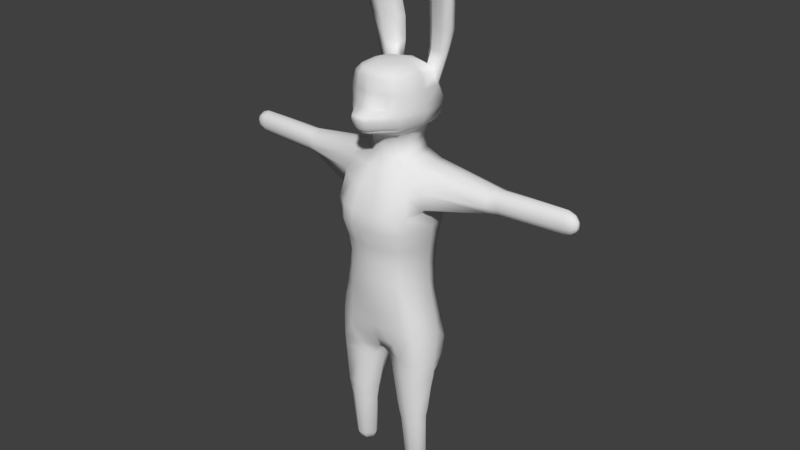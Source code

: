 # Source: animatedRabbitDoll01.blend  (saved by Blender 2.82.7; exported with 4.5.12 LTS)
import bpy
from mathutils import Matrix  # noqa: F401  (used for matrix-valued properties, if any)

bpy.ops.wm.read_factory_settings(use_empty=True)
scene = bpy.context.scene
scene.name = 'Scene'

# ---- collections
col_collection_1 = bpy.data.collections.new('Collection 1'); scene.collection.children.link(col_collection_1)

# ---- world
world_world = bpy.data.worlds.new('World'); scene.world = world_world
world_world.color = (0.05088, 0.05088, 0.05088)
world_world.use_sun_shadow = False
world_world.sun_shadow_jitter_overblur = 0.0
world_world.cycles.sampling_method = 'MANUAL'

# ---- meshes
me_sphere = bpy.data.meshes.new('Sphere')
me_sphere.from_pydata([(0.01651, 0.0007287, 0.2102), (0.01193, 0.01243, 0.194), (0.02043, 0.01594, 0.1792), (0.02256, 0.01304, 0.1555), (0.01966, 0.01106, 0.1346), (0.01991, 0.01034, 0.1119), (0.02229, 0.01358, 0.09191), (0.01261, 0.01662, 0.0737), (0.01307, 0.003898, 0.194), (0.02556, 7.956e-06, 0.1554), (0.02341, 1.402e-05, 0.1346), (0.02575, -2.648e-05, 0.1119), (0.03022, 1.052e-05, 0.09192), (0.002783, 0.01111, 0.07302), (0.01164, -0.00615, 0.1941), (0.0207, -0.0172, 0.1792), (0.02259, -0.01955, 0.1555), (0.01982, -0.01529, 0.1346), (0.02168, -0.01585, 0.1119), (0.02574, -0.01528, 0.09192), (0.01418, -0.01524, 0.07286), (0.003656, -0.01125, 0.07272), (0.02834, -0.006926, 0.03527), (0.01909, 0.002007, 0.03528), (0.01034, -0.003111, 0.03527), (0.02566, -0.01153, 0.03528), (0.01982, -0.01393, 0.03527), (0.0134, -0.01284, 0.03527), (0.02618, -0.00403, 0.00248), (0.02018, 0.002176, 0.00247), (0.01444, 0.0001947, 0.002469), (0.02414, -0.008504, 0.002475), (0.02045, -0.01103, 0.002474), (0.01587, -0.01025, 0.002477), (0.02346, 0.0003604, 0.002471), (0.02461, -0.001834, 0.03527), (0.02022, 0.01447, 0.07343), (0.001897, -0.003434, 0.07269), (0.008579, -0.006899, 0.03528), (0.01176, -0.005541, 0.002471), (0.02114, 0.0118, 0.1011), (0.0284, -3.732e-05, 0.1011), (0.0245, -0.01538, 0.1011), (0.01961, 0.01036, 0.1237), (0.02396, 2.518e-05, 0.1238), (0.02023, -0.01574, 0.1238), (0.02102, 0.01143, 0.1445), (0.02446, -3.914e-06, 0.1446), (0.02113, -0.01622, 0.1445), (0.02221, 0.01504, 0.1659), (0.02527, -1.067e-05, 0.1634), (0.02282, -0.01999, 0.1659), (0.01702, 0.01423, 0.1881), (0.017, -0.0119, 0.188), (0.02207, 0.01186, 0.1902), (0.02453, 0.01449, 0.1793), (0.02191, 0.005253, 0.1915), (0.1081, 0.003082, 0.1786), (0.02182, -0.004243, 0.1912), (0.02436, -0.01314, 0.1796), (0.02674, 0.01213, 0.1692), (0.02734, 0.002774, 0.1672), (0.02681, -0.01078, 0.169), (0.02319, 0.01375, 0.1853), (0.1081, 0.003865, 0.1841), (0.02285, -0.009216, 0.1869), (0.06048, 0.01081, 0.1852), (0.06045, 0.01178, 0.176), (0.06042, 0.007003, 0.1867), (0.06601, 0.0005098, 0.1772), (0.06046, 0.001389, 0.1848), (0.06047, -0.0003344, 0.177), (0.06048, 0.008794, 0.1722), (0.06046, 0.005501, 0.172), (0.06052, 0.001836, 0.173), (0.06046, 0.0124, 0.1806), (0.06601, 0.001858, 0.1844), (0.06043, -0.000469, 0.1809), (0.1041, 0.002089, 0.1818), (0.1041, 0.0101, 0.1774), (0.1041, 0.00691, 0.1871), (0.1041, 0.007881, 0.1742), (0.1049, 0.005933, 0.1741), (0.1041, 0.009343, 0.1855), (0.1041, 0.01048, 0.1816), (0.1041, 0.003753, 0.1749), (0.1041, 0.00329, 0.1851), (0.1041, 0.002279, 0.1782), (0.06601, 0.00253, 0.1737), (0.066, 0.01241, 0.1806), (0.066, 0.01082, 0.1846), (0.06595, 0.005649, 0.1725), (0.06601, 0.008788, 0.173), (0.06601, 0.005664, 0.1865), (0.066, 0.01189, 0.1764), (0.066, 0.0002492, 0.1809), (0.02083, 0.01539, 0.08284), (0.02002, -0.01631, 0.08286), (0.02659, -0.01472, 0.08286), (0.03097, -0.002307, 0.08284), (0.02892, 0.008269, 0.08285), (0.00393, -0.0171, 0.08293), (0.02623, -0.01488, 0.07276), (0.02927, 0.005871, 0.07309), (0.03117, -0.003692, 0.07275), (0.01341, -0.005432, -0.0007696), (0.02234, -0.0009948, -0.0007303), (0.01655, -0.008973, -0.000749), (0.02028, -0.009359, -0.0007719), (0.02323, -0.007736, -0.0007467), (0.01517, -0.000802, -0.0007593), (0.01968, 0.0006068, -0.000779), (0.02449, -0.004372, -0.0007686), (0.003726, -0.01135, 0.1939), (0.004166, -0.01624, 0.1882), (0.004882, -0.02261, 0.1791), (0.006394, -0.02829, 0.166), (0.007051, -0.02792, 0.1555), (0.007317, -0.02433, 0.1445), (0.007883, -0.02268, 0.1346), (0.008365, -0.02237, 0.1238), (0.008582, -0.02144, 0.1119), (0.009634, -0.02003, 0.1011), (0.01067, -0.01882, 0.09193), (0.01246, -0.01784, 0.08274), (0.007323, -0.009463, 0.1939), (0.008867, -0.01499, 0.1881), (0.01221, -0.02062, 0.1793), (0.01489, -0.02535, 0.1659), (0.01565, -0.02503, 0.1554), (0.01542, -0.02116, 0.1446), (0.01469, -0.01973, 0.1346), (0.01502, -0.0197, 0.1238), (0.01613, -0.01877, 0.1119), (0.01714, -0.01785, 0.1011), (0.01806, -0.01734, 0.09191), (0.1081, 0.004218, 0.176), (0.1081, 0.009593, 0.1813), (0.1081, 0.008688, 0.1844), (0.1072, 0.005956, 0.1748), (0.1081, 0.007564, 0.1754), (0.1081, 0.006778, 0.1858), (0.1081, 0.009287, 0.178), (0.1081, 0.00292, 0.1815), (0.1105, 0.004427, 0.1794), (0.1107, 0.005213, 0.1824), (0.1105, 0.005055, 0.1779), (0.1105, 0.008058, 0.1809), (0.1106, 0.007208, 0.1825), (0.1099, 0.006046, 0.177), (0.1105, 0.006954, 0.1776), (0.1107, 0.006249, 0.183), (0.1105, 0.007924, 0.179), (0.1105, 0.004374, 0.181), (0.1111, 0.006141, 0.18), (0.01572, -0.005276, -0.003013), (0.009444, -0.0069, 0.02972), (0.02429, -0.001867, 0.02972), (0.02806, -0.006698, 0.02972), (0.02526, -0.01072, 0.02972), (0.0114, -0.003038, 0.02972), (0.01949, 0.001608, 0.02972), (0.01419, -0.01213, 0.02972), (0.02029, -0.01346, 0.02972), (0.02122, -0.002325, -0.003094), (0.01758, -0.007359, -0.003079), (0.01981, -0.00737, -0.003005), (0.02168, -0.006405, -0.003086), (0.01657, -0.002096, -0.003046), (0.0194, -0.001323, -0.002998), (0.02223, -0.004588, -0.003046), (0.01896, -0.004714, -0.004307), (0.02682, 0.003251, 0.06043), (0.004897, -0.005241, 0.06046), (0.008292, -0.01257, 0.06049), (0.007048, 0.004536, 0.06052), (0.01627, 0.009557, 0.06048), (0.01629, -0.01487, 0.06047), (0.02629, -0.01379, 0.06049), (0.03096, -0.00502, 0.06048), (0.009287, 0.01795, 0.0823), (0.009892, 0.0204, 0.08056), (0.009366, 0.02734, 0.07751), (0.006008, 0.03412, 0.07673), (0.008311, -0.01893, 0.21), (0.01048, 0.01149, 0.2008), (0.01144, 0.00191, 0.2008), (0.01025, -0.006657, 0.2008), (0.003528, -0.01174, 0.2008), (0.006806, -0.01007, 0.2008), (0.003396, -0.02456, 0.2102), (0.01136, 0.0133, 0.2068), (0.01233, 0.00113, 0.2067), (0.0109, -0.009055, 0.2068), (0.003539, -0.01423, 0.2067), (0.007257, -0.01268, 0.2069), (0.02121, 0.00853, 0.2964), (0.01639, 8.184e-05, 0.239), (0.01461, -0.01454, 0.2388), (0.003356, -0.01977, 0.2389), (0.009042, -0.01846, 0.2389), (0.0114, 0.01243, 0.24), (0.01372, -0.0002916, 0.2419), (0.01233, -0.012, 0.242), (0.003372, -0.01761, 0.2419), (0.007886, -0.01675, 0.2418), (0.01574, 0.01504, 0.2101), (0.01289, -0.01455, 0.2101), (0.01648, -0.01569, 0.2197), (0.009461, -0.02213, 0.22), (0.0187, 0.01697, 0.2196), (0.02032, 0.0005865, 0.2196), (0.004384, -0.02944, 0.2205), (0.01605, -0.01578, 0.2173), (0.02011, 0.0005273, 0.2173), (0.004531, -0.0295, 0.2183), (0.009391, -0.02274, 0.2174), (0.01867, 0.01691, 0.2173), (0.01477, -0.01546, 0.2137), (0.0189, 0.0006149, 0.2137), (0.004162, -0.02811, 0.2137), (0.009036, -0.02205, 0.2138), (0.01821, 0.01629, 0.2137), (0.01026, -0.0193, 0.2226), (0.01856, 0.01675, 0.2227), (0.0166, -0.01524, 0.2227), (0.02027, 0.0006582, 0.2227), (0.003621, -0.02237, 0.2229), (0.009811, -0.01871, 0.2308), (0.01662, 0.01594, 0.2308), (0.01624, -0.01525, 0.2308), (0.01931, 0.0005778, 0.2308), (0.003385, -0.02069, 0.2308), (0.005992, 0.003608, 0.2438), (0.00839, -0.0009856, 0.2439), (0.006613, -0.007073, 0.244), (0.001714, -0.008761, 0.244), (0.003388, -0.008388, 0.244), (0.007917, 0.0157, 0.2388), (0.01045, 0.01802, 0.2308), (0.016, 0.01197, 0.2367), (0.01842, 0.01188, 0.2308), (0.01865, 0.01306, 0.2476), (0.01355, 0.01322, 0.2606), (0.02453, 0.01836, 0.2606), (0.008113, 0.01789, 0.2606), (0.01371, 0.02241, 0.2606), (0.02, 0.01208, 0.2606), (0.02595, 0.01165, 0.2606), (0.01685, 0.007392, 0.2906), (0.02628, 0.01291, 0.2906), (0.01148, 0.01198, 0.2906), (0.01698, 0.01601, 0.2906), (0.02312, 0.006098, 0.2906), (0.02855, 0.006249, 0.2906), (0.01812, 0.007725, 0.2941), (0.02558, 0.01182, 0.294), (0.01396, 0.01115, 0.294), (0.01828, 0.0143, 0.294), (0.02315, 0.006582, 0.294), (0.02708, 0.006959, 0.2941), (0.01509, 0.01988, 0.274), (0.02581, 0.01621, 0.274), (0.01491, 0.0109, 0.274), (0.009249, 0.01555, 0.274), (0.02768, 0.009533, 0.274), (0.02167, 0.009705, 0.274), (0.02293, 0.01285, 0.2476), (0.008065, 0.0181, 0.2476), (0.01264, 0.01378, 0.2476), (0.02108, 0.01848, 0.2476), (0.01205, 0.02179, 0.2476), (0.02609, -0.01216, 0.04076), (0.01903, -0.01417, 0.04077), (0.01853, 0.003039, 0.04077), (0.008047, -0.006474, 0.04079), (0.02528, -0.0009777, 0.04076), (0.02904, -0.006209, 0.04078), (0.01243, -0.01316, 0.04076), (0.009712, -0.001965, 0.04075), (0.009378, 0.01747, 0.09187), (0.009054, 0.01604, 0.1011), (0.008847, 0.01447, 0.1119), (0.00912, 0.01418, 0.1238), (0.009757, 0.01465, 0.1346), (0.01035, 0.01492, 0.1446), (0.01163, 0.01667, 0.1554), (0.01229, 0.01717, 0.1659), (0.01245, 0.01667, 0.1792), (0.01177, 0.01459, 0.1881), (0.00535, 0.007128, 0.06657), (0.006537, -0.01192, 0.06666), (0.03111, -0.004193, 0.06667), (0.02848, 0.004362, 0.06666), (0.003825, -0.004305, 0.06672), (0.0146, 0.01296, 0.0668), (0.0152, -0.01509, 0.06668), (0.0262, -0.0144, 0.06668), (0.0182, 0.01215, 0.06659), (0.02472, 0.008889, 0.06679), (0.0, 0.01509, 0.1346), (-0.01651, 0.0007287, 0.2102), (-0.01193, 0.01243, 0.194), (-0.02043, 0.01594, 0.1792), (-0.02256, 0.01304, 0.1555), (-0.01966, 0.01106, 0.1346), (-0.01991, 0.01034, 0.1119), (-0.02229, 0.01358, 0.09191), (-0.01261, 0.01662, 0.0737), (-0.01307, 0.003898, 0.194), (-0.02556, 7.956e-06, 0.1554), (-0.02341, 1.402e-05, 0.1346), (-0.02575, -2.648e-05, 0.1119), (-0.03022, 1.052e-05, 0.09192), (-0.002783, 0.01111, 0.07302), (-0.01164, -0.00615, 0.1941), (-0.0207, -0.0172, 0.1792), (-0.02259, -0.01955, 0.1555), (-0.01982, -0.01529, 0.1346), (-0.02168, -0.01585, 0.1119), (-0.02574, -0.01528, 0.09192), (-0.01418, -0.01524, 0.07286), (0.0, -0.01193, 0.194), (0.0, -0.02066, 0.1795), (0.0, -0.02737, 0.1554), (0.0, -0.02373, 0.1346), (0.0, -0.02231, 0.1119), (0.0, -0.01863, 0.09189), (-0.003656, -0.01125, 0.07272), (0.0, 0.01397, 0.194), (0.0, 0.0174, 0.1792), (0.0, 0.01715, 0.1554), (0.0, 0.0149, 0.1119), (0.0, 0.01867, 0.09171), (0.0, 0.0167, 0.0798), (-0.02834, -0.006926, 0.03527), (-0.01909, 0.002007, 0.03528), (-0.01034, -0.003111, 0.03527), (-0.02566, -0.01153, 0.03528), (-0.01982, -0.01393, 0.03527), (-0.0134, -0.01284, 0.03527), (-0.02618, -0.00403, 0.00248), (-0.02018, 0.002176, 0.00247), (-0.01444, 0.0001947, 0.002469), (-0.02414, -0.008504, 0.002475), (-0.02045, -0.01103, 0.002474), (-0.01587, -0.01025, 0.002477), (-0.02346, 0.0003604, 0.002471), (-0.02461, -0.001834, 0.03527), (-0.02022, 0.01447, 0.07343), (0.0, 0.01133, 0.07389), (0.0, -0.01121, 0.07381), (-0.001897, -0.003434, 0.07269), (-0.008579, -0.006899, 0.03528), (-0.01176, -0.005541, 0.002471), (0.0, -0.0032, 0.07341), (-0.02114, 0.0118, 0.1011), (-0.0284, -3.732e-05, 0.1011), (-0.0245, -0.01538, 0.1011), (0.0, -0.02051, 0.1011), (0.0, 0.01658, 0.1011), (-0.01961, 0.01036, 0.1237), (-0.02396, 2.518e-05, 0.1238), (-0.02023, -0.01574, 0.1238), (0.0, -0.02352, 0.1238), (0.0, 0.01458, 0.1238), (-0.02102, 0.01143, 0.1445), (-0.02446, -3.914e-06, 0.1446), (-0.02113, -0.01622, 0.1445), (0.0, -0.02482, 0.1446), (0.0, 0.01525, 0.1445), (-0.02221, 0.01504, 0.1659), (-0.02527, -1.067e-05, 0.1634), (-0.02282, -0.01999, 0.1659), (0.0, -0.02683, 0.1659), (0.0, 0.01798, 0.1659), (-0.01702, 0.01423, 0.1881), (-0.017, -0.0119, 0.188), (0.0, -0.01623, 0.188), (0.0, 0.01562, 0.1881), (-0.02207, 0.01186, 0.1902), (-0.02453, 0.01449, 0.1793), (-0.02191, 0.005253, 0.1915), (-0.1081, 0.003082, 0.1786), (-0.02182, -0.004243, 0.1912), (-0.02436, -0.01314, 0.1796), (-0.02674, 0.01213, 0.1692), (-0.02734, 0.002774, 0.1672), (-0.02681, -0.01078, 0.169), (-0.02319, 0.01375, 0.1853), (-0.1081, 0.003865, 0.1841), (-0.02285, -0.009216, 0.1869), (-0.06048, 0.01081, 0.1852), (-0.06045, 0.01178, 0.176), (-0.06042, 0.007003, 0.1867), (-0.06601, 0.0005098, 0.1772), (-0.06046, 0.001389, 0.1848), (-0.06047, -0.0003344, 0.177), (-0.06048, 0.008794, 0.1722), (-0.06046, 0.005501, 0.172), (-0.06052, 0.001836, 0.173), (-0.06046, 0.0124, 0.1806), (-0.06601, 0.001858, 0.1844), (-0.06043, -0.000469, 0.1809), (-0.1041, 0.002089, 0.1818), (-0.1041, 0.0101, 0.1774), (-0.1041, 0.00691, 0.1871), (-0.1041, 0.007881, 0.1742), (-0.1049, 0.005933, 0.1741), (-0.1041, 0.009343, 0.1855), (-0.1041, 0.01048, 0.1816), (-0.1041, 0.003753, 0.1749), (-0.1041, 0.00329, 0.1851), (-0.1041, 0.002279, 0.1782), (-0.06601, 0.00253, 0.1737), (-0.066, 0.01241, 0.1806), (-0.066, 0.01082, 0.1846), (-0.06595, 0.005649, 0.1725), (-0.06601, 0.008788, 0.173), (-0.06601, 0.005664, 0.1865), (-0.066, 0.01189, 0.1764), (-0.066, 0.0002492, 0.1809), (-0.02083, 0.01539, 0.08284), (-0.02002, -0.01631, 0.08286), (-0.02659, -0.01472, 0.08286), (-0.03097, -0.002307, 0.08284), (-0.02892, 0.008269, 0.08285), (0.0, -0.0172, 0.08293), (-0.00393, -0.0171, 0.08293), (-0.02623, -0.01488, 0.07276), (-0.02927, 0.005871, 0.07309), (-0.03117, -0.003692, 0.07275), (-0.01341, -0.005432, -0.0007696), (-0.02234, -0.0009948, -0.0007303), (-0.01655, -0.008973, -0.000749), (-0.02028, -0.009359, -0.0007719), (-0.02323, -0.007736, -0.0007467), (-0.01517, -0.000802, -0.0007593), (-0.01968, 0.0006068, -0.000779), (-0.02449, -0.004372, -0.0007686), (-0.003726, -0.01135, 0.1939), (-0.004166, -0.01624, 0.1882), (-0.004882, -0.02261, 0.1791), (-0.006394, -0.02829, 0.166), (-0.007051, -0.02792, 0.1555), (-0.007317, -0.02433, 0.1445), (-0.007883, -0.02268, 0.1346), (-0.008365, -0.02237, 0.1238), (-0.008582, -0.02144, 0.1119), (-0.009634, -0.02003, 0.1011), (-0.01067, -0.01882, 0.09193), (-0.01246, -0.01784, 0.08274), (-0.007323, -0.009463, 0.1939), (-0.008867, -0.01499, 0.1881), (-0.01221, -0.02062, 0.1793), (-0.01489, -0.02535, 0.1659), (-0.01565, -0.02503, 0.1554), (-0.01542, -0.02116, 0.1446), (-0.01469, -0.01973, 0.1346), (-0.01502, -0.0197, 0.1238), (-0.01613, -0.01877, 0.1119), (-0.01714, -0.01785, 0.1011), (-0.01806, -0.01734, 0.09191), (-0.1081, 0.004218, 0.176), (-0.1081, 0.009593, 0.1813), (-0.1081, 0.008688, 0.1844), (-0.1072, 0.005956, 0.1748), (-0.1081, 0.007564, 0.1754), (-0.1081, 0.006778, 0.1858), (-0.1081, 0.009287, 0.178), (-0.1081, 0.00292, 0.1815), (-0.1105, 0.004427, 0.1794), (-0.1107, 0.005213, 0.1824), (-0.1105, 0.005055, 0.1779), (-0.1105, 0.008058, 0.1809), (-0.1106, 0.007208, 0.1825), (-0.1099, 0.006046, 0.177), (-0.1105, 0.006954, 0.1776), (-0.1107, 0.006249, 0.183), (-0.1105, 0.007924, 0.179), (-0.1105, 0.004374, 0.181), (-0.1111, 0.006141, 0.18), (-0.01572, -0.005276, -0.003013), (-0.009444, -0.0069, 0.02972), (-0.02429, -0.001867, 0.02972), (-0.02806, -0.006698, 0.02972), (-0.02526, -0.01072, 0.02972), (-0.0114, -0.003038, 0.02972), (-0.01949, 0.001608, 0.02972), (-0.01419, -0.01213, 0.02972), (-0.02029, -0.01346, 0.02972), (-0.02122, -0.002325, -0.003094), (-0.01758, -0.007359, -0.003079), (-0.01981, -0.00737, -0.003005), (-0.02168, -0.006405, -0.003086), (-0.01657, -0.002096, -0.003046), (-0.0194, -0.001323, -0.002998), (-0.02223, -0.004588, -0.003046), (-0.01896, -0.004714, -0.004307), (-0.02682, 0.003251, 0.06043), (-0.004897, -0.005241, 0.06046), (-0.008292, -0.01257, 0.06049), (-0.007048, 0.004536, 0.06052), (-0.01627, 0.009557, 0.06048), (-0.01629, -0.01487, 0.06047), (-0.02629, -0.01379, 0.06049), (-0.03096, -0.00502, 0.06048), (-0.009287, 0.01795, 0.0823), (0.0, 0.02332, 0.08769), (0.0, 0.01999, 0.07814), (-0.009892, 0.0204, 0.08056), (0.0, 0.02817, 0.08333), (0.0, 0.02768, 0.07544), (-0.009366, 0.02734, 0.07751), (0.0, 0.03511, 0.07924), (0.0, 0.03441, 0.07562), (-0.006008, 0.03412, 0.07673), (0.0, 0.0379, 0.07867), (-0.008311, -0.01893, 0.21), (-0.01048, 0.01149, 0.2008), (-0.01144, 0.00191, 0.2008), (-0.01025, -0.006657, 0.2008), (0.0, -0.01223, 0.2008), (0.0, 0.01382, 0.2008), (-0.003528, -0.01174, 0.2008), (-0.006806, -0.01007, 0.2008), (-0.003396, -0.02456, 0.2102), (-0.01136, 0.0133, 0.2068), (-0.01233, 0.00113, 0.2067), (-0.0109, -0.009055, 0.2068), (0.0, -0.01464, 0.2068), (0.0, 0.01679, 0.2068), (-0.003539, -0.01423, 0.2067), (-0.007257, -0.01268, 0.2069), (0.0, -0.02567, 0.2102), (-0.02121, 0.00853, 0.2964), (-0.01639, 8.184e-05, 0.239), (-0.01461, -0.01454, 0.2388), (0.0, -0.02009, 0.2389), (0.0, 0.01756, 0.239), (-0.003356, -0.01977, 0.2389), (-0.009042, -0.01846, 0.2389), (0.0, -0.002201, 0.2441), (-0.0114, 0.01243, 0.24), (-0.01372, -0.0002916, 0.2419), (-0.01233, -0.012, 0.242), (0.0, -0.01761, 0.242), (0.0, 0.01365, 0.2417), (-0.003372, -0.01761, 0.2419), (-0.007886, -0.01675, 0.2418), (-0.01574, 0.01504, 0.2101), (0.0, 0.01995, 0.2101), (-0.01289, -0.01455, 0.2101), (-0.01641, -0.01569, 0.2197), (0.0, -0.03047, 0.221), (0.0, 0.02262, 0.2196), (-0.009461, -0.02213, 0.22), (-0.0187, 0.01697, 0.2196), (-0.02032, 0.0005865, 0.2196), (-0.004384, -0.02944, 0.2205), (-0.01605, -0.01578, 0.2173), (0.0, 0.02255, 0.2173), (-0.02011, 0.0005273, 0.2173), (-0.004531, -0.0295, 0.2183), (0.0, -0.03068, 0.2186), (-0.009391, -0.02274, 0.2174), (-0.01867, 0.01691, 0.2173), (-0.01477, -0.01546, 0.2137), (0.0, 0.02183, 0.2137), (-0.0189, 0.0006149, 0.2137), (-0.004162, -0.02811, 0.2137), (0.0, -0.02928, 0.2137), (-0.009036, -0.02205, 0.2138), (-0.01821, 0.01629, 0.2137), (0.0, -0.02327, 0.2228), (-0.01026, -0.0193, 0.2226), (-0.01856, 0.01675, 0.2227), (-0.0166, -0.01524, 0.2227), (0.0, 0.02227, 0.2227), (-0.02027, 0.0006582, 0.2227), (-0.003621, -0.02237, 0.2229), (0.0, -0.02148, 0.2308), (-0.009811, -0.01871, 0.2308), (-0.01662, 0.01594, 0.2308), (-0.01624, -0.01525, 0.2308), (0.0, 0.02086, 0.2308), (-0.01931, 0.0005778, 0.2308), (-0.003385, -0.02069, 0.2308), (-0.005992, 0.003608, 0.2438), (-0.00839, -0.0009856, 0.2439), (-0.006613, -0.007073, 0.244), (0.0, -0.00904, 0.244), (0.0, 0.004618, 0.2443), (-0.001714, -0.008761, 0.244), (-0.003388, -0.008388, 0.244), (-0.007917, 0.0157, 0.2388), (-0.01045, 0.01802, 0.2308), (-0.016, 0.01197, 0.2367), (-0.01842, 0.01188, 0.2308), (-0.01865, 0.01306, 0.2476), (-0.01355, 0.01322, 0.2606), (-0.02453, 0.01836, 0.2606), (-0.008113, 0.01789, 0.2606), (-0.01371, 0.02241, 0.2606), (-0.02, 0.01208, 0.2606), (-0.02595, 0.01165, 0.2606), (-0.01685, 0.007392, 0.2906), (-0.02628, 0.01291, 0.2906), (-0.01148, 0.01198, 0.2906), (-0.01698, 0.01601, 0.2906), (-0.02312, 0.006098, 0.2906), (-0.02855, 0.006249, 0.2906), (-0.01812, 0.007725, 0.2941), (-0.02558, 0.01182, 0.294), (-0.01396, 0.01115, 0.294), (-0.01828, 0.0143, 0.294), (-0.02315, 0.006582, 0.294), (-0.02708, 0.006959, 0.2941), (-0.01509, 0.01988, 0.274), (-0.02581, 0.01621, 0.274), (-0.01491, 0.0109, 0.274), (-0.009249, 0.01555, 0.274), (-0.02768, 0.009533, 0.274), (-0.02167, 0.009705, 0.274), (-0.02293, 0.01285, 0.2476), (-0.008065, 0.0181, 0.2476), (-0.01264, 0.01378, 0.2476), (-0.02108, 0.01848, 0.2476), (-0.01205, 0.02179, 0.2476), (-0.02609, -0.01216, 0.04076), (-0.01903, -0.01417, 0.04077), (-0.01853, 0.003039, 0.04077), (-0.008047, -0.006474, 0.04079), (-0.02528, -0.0009777, 0.04076), (-0.02904, -0.006209, 0.04078), (-0.01243, -0.01316, 0.04076), (-0.009712, -0.001965, 0.04075), (-0.009378, 0.01747, 0.09187), (-0.009054, 0.01604, 0.1011), (-0.008847, 0.01447, 0.1119), (-0.00912, 0.01418, 0.1238), (-0.009757, 0.01465, 0.1346), (-0.01035, 0.01492, 0.1446), (-0.01163, 0.01667, 0.1554), (-0.01229, 0.01717, 0.1659), (-0.01245, 0.01667, 0.1792), (-0.01177, 0.01459, 0.1881), (-0.00535, 0.007128, 0.06657), (-0.006537, -0.01192, 0.06666), (-0.03111, -0.004193, 0.06667), (-0.02848, 0.004362, 0.06666), (-0.003825, -0.004305, 0.06672), (-0.0146, 0.01296, 0.0668), (-0.0152, -0.01509, 0.06668), (-0.0262, -0.0144, 0.06668), (-0.0182, 0.01215, 0.06659), (-0.02472, 0.008889, 0.06679), (0.0137, -0.015, 0.2119), (0.00373, -0.02619, 0.2119), (0.0, -0.02731, 0.2119), (0.008561, -0.02042, 0.2119), (-0.0137, -0.015, 0.2119), (-0.00373, -0.02619, 0.2119), (-0.008561, -0.02042, 0.2119), (0.0, -0.02731, 0.2119), (-0.00373, -0.02619, 0.2119), (-0.008561, -0.02042, 0.2119), (0.00373, -0.02619, 0.2119), (0.008561, -0.02042, 0.2119), (0.0, -0.015, 0.2078), (-1.047e-26, -0.015, 0.2158), (0.0138, -0.01496, 0.2117), (0.003741, -0.02616, 0.2118), (-0.0138, -0.01496, 0.2117), (-0.003741, -0.02616, 0.2118), (0.0, -0.0273, 0.2118), (0.008637, -0.02033, 0.2117), (-0.008637, -0.02033, 0.2117), (0.0, -0.02766, 0.2121), (0.00871, -0.02064, 0.2121), (-0.00871, -0.02064, 0.2121), (0.01397, -0.01505, 0.2121), (0.003818, -0.02651, 0.2121), (-0.01397, -0.01505, 0.2121), (-0.003818, -0.02651, 0.2121), (0.01579, -0.007166, 0.2119), (-0.01394, -0.01482, 0.2119), (-0.01579, -0.007166, 0.2119), (0.01394, -0.01482, 0.2119), (0.003961, -0.015, 0.2078), (0.003961, -0.015, 0.2158), (-0.003961, -0.015, 0.2078), (-0.003961, -0.015, 0.2158), (0.00744, -0.0006238, 0.2119), (-0.00744, -0.0006238, 0.2119), (0.0, -0.0006241, 0.2078), (-1.056e-26, -0.0006241, 0.2159), (0.003961, -0.0006241, 0.2078), (0.003961, -0.0006241, 0.2159), (-0.003961, -0.0006241, 0.2078), (-0.003961, -0.0006241, 0.2159), (0.0, 0.001515, 0.2119)], [], [(13, 334, 7), (281, 282, 5, 40), (285, 286, 3, 46), (289, 1, 52), (12, 99, 100), (283, 284, 4, 43), (287, 288, 2, 49), (217, 561, 555, 210), (2, 52, 63, 55), (31, 32, 108, 109), (43, 4, 10, 44), (51, 50, 61, 62), (14, 8, 186, 187), (100, 96, 6), (40, 5, 11, 41), (46, 3, 9, 47), (276, 35, 23, 274), (44, 10, 17, 45), (8, 14, 58, 56), (8, 1, 185, 186), (279, 274, 23, 24), (41, 11, 18, 42), (47, 9, 16, 48), (52, 1, 54, 63), (322, 113, 188, 522), (273, 26, 25, 272), (122, 121, 326, 359), (118, 117, 324, 369), (114, 113, 322, 378), (124, 123, 327, 101), (120, 119, 325, 364), (116, 115, 323, 374), (158, 159, 31, 28), (160, 161, 29, 30), (163, 162, 33, 32), (277, 272, 25, 22), (275, 279, 24, 38), (277, 22, 35, 276), (28, 31, 109, 112), (29, 34, 106, 111), (112, 109, 167, 170), (159, 163, 32, 31), (157, 158, 28, 34), (156, 160, 30, 39), (180, 334, 509, 181), (161, 157, 34, 29), (19, 97, 98), (350, 334, 13), (355, 37, 21, 351), (101, 327, 427), (350, 13, 37, 355), (162, 156, 39, 33), (273, 278, 27, 26), (123, 122, 359, 327), (12, 41, 42, 19), (6, 40, 41, 12), (280, 281, 40, 6), (121, 120, 364, 326), (11, 44, 45, 18), (5, 43, 44, 11), (282, 283, 43, 5), (119, 118, 369, 325), (10, 47, 48, 17), (4, 46, 47, 10), (284, 285, 46, 4), (117, 116, 374, 324), (9, 50, 51, 16), (3, 49, 50, 9), (286, 287, 49), (115, 114, 378, 323), (15, 51, 62, 59), (1, 8, 56, 54), (288, 289, 52, 2), (56, 58, 70, 68), (59, 62, 74, 71), (63, 54, 66, 75), (61, 60, 72, 73), (65, 59, 71, 77), (58, 65, 77, 70), (49, 2, 55, 60), (50, 49, 60, 61), (53, 15, 59, 65), (14, 53, 65, 58), (95, 69, 87, 78), (80, 86, 64, 141), (88, 91, 82, 85), (91, 92, 81, 82), (143, 57, 144, 153), (93, 76, 86, 80), (54, 56, 68, 66), (62, 61, 73, 74), (55, 63, 75, 67), (60, 55, 67, 72), (94, 89, 84, 79), (138, 141, 151, 148), (89, 90, 83, 84), (69, 88, 85, 87), (92, 94, 79, 81), (81, 79, 142, 140), (57, 136, 146, 144), (64, 143, 153, 145), (90, 93, 80, 83), (76, 95, 78, 86), (77, 71, 69, 95), (70, 77, 95, 76), (72, 67, 94, 92), (67, 75, 89, 94), (73, 72, 92, 91), (75, 66, 90, 89), (71, 74, 88, 69), (68, 70, 76, 93), (66, 68, 93, 90), (74, 73, 91, 88), (295, 176, 175, 290), (12, 19, 98, 99), (180, 7, 334), (12, 100, 6), (21, 101, 427, 351), (20, 97, 124), (99, 104, 103, 100), (99, 98, 102, 104), (96, 36, 7), (97, 20, 102), (108, 107, 165, 166), (106, 112, 170, 164), (170, 167, 171), (30, 29, 111, 110), (34, 28, 112, 106), (33, 39, 105, 107), (32, 33, 107, 108), (39, 30, 110, 105), (97, 19, 135), (135, 134, 122, 123), (134, 133, 121, 122), (133, 132, 120, 121), (132, 131, 119, 120), (131, 130, 118, 119), (130, 129, 117, 118), (129, 128, 116, 117), (128, 127, 115, 116), (127, 126, 114, 115), (126, 125, 113, 114), (21, 20, 124, 101), (19, 42, 134, 135), (42, 18, 133, 134), (18, 45, 132, 133), (45, 17, 131, 132), (17, 48, 130, 131), (48, 16, 129, 130), (16, 51, 128, 129), (51, 15, 127, 128), (15, 53, 126, 127), (53, 14, 125, 126), (124, 97, 135, 123), (139, 140, 150, 149), (82, 81, 140, 139), (78, 87, 57, 143), (79, 84, 137, 142), (86, 78, 143, 64), (87, 85, 136, 57), (85, 82, 139, 136), (84, 83, 138, 137), (142, 137, 147, 152), (83, 80, 141, 138), (141, 64, 145, 151), (140, 142, 152, 150), (137, 138, 148, 147), (136, 139, 149, 146), (147, 148, 154), (148, 151, 154), (146, 149, 154), (151, 145, 154), (152, 147, 154), (153, 144, 154), (150, 152, 154), (144, 146, 154), (149, 150, 154), (145, 153, 154), (27, 38, 156, 162), (23, 35, 157, 161), (38, 24, 160, 156), (35, 22, 158, 157), (25, 26, 163, 159), (26, 27, 162, 163), (24, 23, 161, 160), (22, 25, 159, 158), (278, 275, 38, 27), (110, 111, 169, 168), (105, 110, 168, 155), (107, 105, 155, 165), (109, 108, 166, 167), (111, 106, 164, 169), (296, 177, 178, 297), (155, 168, 171), (165, 155, 171), (169, 164, 171), (167, 166, 171), (166, 165, 171), (164, 170, 171), (168, 169, 171), (292, 297, 178, 179), (294, 290, 175, 173), (292, 179, 172, 293), (296, 291, 174, 177), (291, 294, 173, 174), (100, 103, 36, 96), (280, 180, 333), (96, 7, 180), (181, 509, 512, 182), (508, 181, 182, 511), (333, 180, 181, 508), (182, 512, 515, 183), (514, 183, 517), (511, 182, 183, 514), (183, 515, 517), (293, 172, 299), (216, 213, 208, 209), (113, 125, 189, 188), (186, 185, 191, 192), (189, 187, 193, 195), (185, 523, 531, 191), (522, 188, 194, 530), (187, 186, 192, 193), (530, 194, 190, 534), (125, 14, 187, 189), (1, 329, 523, 185), (581, 232, 199, 538), (230, 231, 197, 198), (193, 192, 0, 207), (194, 195, 184, 190), (232, 228, 200, 199), (271, 268, 245, 246), (188, 189, 195, 194), (192, 191, 206, 0), (191, 531, 551, 206), (195, 193, 207, 184), (199, 200, 205, 204), (267, 270, 244, 248), (200, 198, 203, 205), (238, 539, 547, 201), (239, 585, 539, 238), (228, 230, 198, 200), (204, 205, 237, 236), (202, 201, 233, 234), (205, 203, 235, 237), (201, 547, 592, 233), (198, 197, 202, 203), (538, 199, 204, 546), (214, 217, 210, 211), (215, 216, 209, 212), (213, 214, 211, 208), (564, 215, 212, 554), (571, 220, 215, 564), (218, 219, 214, 213), (220, 221, 216, 215), (219, 222, 217, 214), (221, 218, 213, 216), (222, 568, 561, 217), (206, 551, 568, 222), (679, 681, 218, 221), (0, 206, 222, 219), (682, 679, 221, 220), (681, 657, 688), (678, 682, 220, 571), (209, 208, 225, 223), (210, 555, 578, 224), (211, 210, 224, 226), (212, 209, 223, 227), (208, 211, 226, 225), (554, 212, 227, 574), (223, 225, 230, 228), (224, 578, 585, 239), (224, 229, 241), (227, 223, 228, 232), (225, 226, 231, 230), (574, 227, 232, 581), (592, 542, 233), (233, 542, 234), (234, 542, 235), (542, 591, 236), (542, 236, 237), (235, 542, 237), (203, 202, 234, 235), (546, 204, 236, 591), (224, 239, 229), (242, 267, 248, 247), (268, 269, 243, 245), (197, 240, 201, 202), (231, 241, 240, 197), (226, 224, 241, 231), (261, 264, 251, 252), (265, 262, 250, 254), (266, 265, 254, 253), (264, 263, 249, 251), (270, 271, 246, 244), (269, 242, 247, 243), (253, 254, 260, 259), (251, 249, 255, 257), (249, 253, 259, 255), (250, 252, 258, 256), (262, 261, 252, 250), (263, 266, 253, 249), (256, 258, 196), (258, 257, 196), (260, 256, 196), (259, 260, 196), (254, 250, 256, 260), (252, 251, 257, 258), (246, 245, 264, 261), (248, 244, 262, 265), (247, 248, 265, 266), (245, 243, 263, 264), (255, 259, 196), (257, 255, 196), (244, 246, 261, 262), (243, 247, 266, 263), (201, 240, 242, 269), (229, 239, 271, 270), (238, 201, 269, 268), (240, 241, 267, 242), (241, 229, 270, 267), (239, 238, 268, 271), (174, 173, 275, 278), (177, 174, 278, 273), (179, 277, 276, 172), (173, 175, 279, 275), (179, 178, 272, 277), (177, 273, 272, 178), (175, 176, 274, 279), (172, 276, 274, 176), (299, 298, 36), (295, 7, 36, 298), (98, 97, 102), (330, 379, 289, 288), (375, 330, 288, 287), (331, 375, 287, 286), (370, 331, 286, 285), (300, 370, 285, 284), (365, 300, 284, 283), (332, 365, 283, 282), (360, 332, 282, 281), (333, 360, 281, 280), (6, 96, 180, 280), (379, 329, 1, 289), (3, 286, 49), (21, 37, 294, 291), (20, 21, 291, 296), (104, 292, 293, 103), (37, 13, 290, 294), (104, 102, 297, 292), (20, 296, 297, 102), (7, 295, 290, 13), (172, 176, 298, 299), (176, 295, 298), (103, 293, 299, 36), (314, 308, 334), (638, 356, 306, 639), (642, 366, 304, 643), (646, 376, 302), (313, 426, 425), (640, 361, 305, 641), (644, 371, 303, 645), (566, 557, 555, 561), (303, 381, 389, 376), (344, 436, 435, 345), (361, 362, 311, 305), (373, 388, 387, 372), (315, 521, 520, 309), (426, 307, 422), (356, 357, 312, 306), (366, 367, 310, 304), (633, 631, 336, 348), (362, 363, 318, 311), (309, 382, 384, 315), (309, 520, 519, 302), (636, 337, 336, 631), (357, 358, 319, 312), (367, 368, 317, 310), (376, 389, 380, 302), (322, 522, 524, 440), (630, 629, 338, 339), (449, 359, 326, 448), (445, 369, 324, 444), (441, 378, 322, 440), (451, 428, 327, 450), (447, 364, 325, 446), (443, 374, 323, 442), (485, 341, 344, 486), (487, 343, 342, 488), (490, 345, 346, 489), (634, 335, 338, 629), (632, 353, 337, 636), (634, 633, 348, 335), (341, 439, 436, 344), (342, 438, 433, 347), (439, 497, 494, 436), (486, 344, 345, 490), (484, 347, 341, 485), (483, 354, 343, 487), (507, 510, 509, 334), (488, 342, 347, 484), (320, 424, 423), (350, 314, 334), (355, 351, 328, 352), (428, 427, 327), (350, 355, 352, 314), (489, 346, 354, 483), (630, 339, 340, 635), (450, 327, 359, 449), (313, 320, 358, 357), (307, 313, 357, 356), (637, 307, 356, 638), (448, 326, 364, 447), (312, 319, 363, 362), (306, 312, 362, 361), (639, 306, 361, 640), (446, 325, 369, 445), (311, 318, 368, 367), (305, 311, 367, 366), (641, 305, 366, 642), (444, 324, 374, 443), (310, 317, 373, 372), (304, 310, 372, 371), (643, 371, 644), (442, 323, 378, 441), (316, 385, 388, 373), (302, 380, 382, 309), (645, 303, 376, 646), (382, 394, 396, 384), (385, 397, 400, 388), (389, 401, 392, 380), (387, 399, 398, 386), (391, 403, 397, 385), (384, 396, 403, 391), (371, 386, 381, 303), (372, 387, 386, 371), (377, 391, 385, 316), (315, 384, 391, 377), (421, 404, 413, 395), (406, 468, 390, 412), (414, 411, 408, 417), (417, 408, 407, 418), (470, 480, 471, 383), (419, 406, 412, 402), (380, 392, 394, 382), (388, 400, 399, 387), (381, 393, 401, 389), (386, 398, 393, 381), (420, 405, 410, 415), (465, 475, 478, 468), (415, 410, 409, 416), (395, 413, 411, 414), (418, 407, 405, 420), (407, 467, 469, 405), (383, 471, 473, 463), (390, 472, 480, 470), (416, 409, 406, 419), (402, 412, 404, 421), (403, 421, 395, 397), (396, 402, 421, 403), (398, 418, 420, 393), (393, 420, 415, 401), (399, 417, 418, 398), (401, 415, 416, 392), (397, 395, 414, 400), (394, 419, 402, 396), (392, 416, 419, 394), (400, 414, 417, 399), (652, 647, 502, 503), (313, 425, 424, 320), (507, 334, 308), (313, 307, 426), (328, 351, 427, 428), (321, 451, 423), (425, 426, 430, 431), (425, 431, 429, 424), (422, 308, 349), (423, 429, 321), (435, 493, 492, 434), (433, 491, 497, 439), (497, 498, 494), (343, 437, 438, 342), (347, 433, 439, 341), (346, 434, 432, 354), (345, 435, 434, 346), (354, 432, 437, 343), (423, 462, 320), (462, 450, 449, 461), (461, 449, 448, 460), (460, 448, 447, 459), (459, 447, 446, 458), (458, 446, 445, 457), (457, 445, 444, 456), (456, 444, 443, 455), (455, 443, 442, 454), (454, 442, 441, 453), (453, 441, 440, 452), (328, 428, 451, 321), (320, 462, 461, 358), (358, 461, 460, 319), (319, 460, 459, 363), (363, 459, 458, 318), (318, 458, 457, 368), (368, 457, 456, 317), (317, 456, 455, 373), (373, 455, 454, 316), (316, 454, 453, 377), (377, 453, 452, 315), (451, 450, 462, 423), (466, 476, 477, 467), (408, 466, 467, 407), (404, 470, 383, 413), (405, 469, 464, 410), (412, 390, 470, 404), (413, 383, 463, 411), (411, 463, 466, 408), (410, 464, 465, 409), (469, 479, 474, 464), (409, 465, 468, 406), (468, 478, 472, 390), (467, 477, 479, 469), (464, 474, 475, 465), (463, 473, 476, 466), (474, 481, 475), (475, 481, 478), (473, 481, 476), (478, 481, 472), (479, 481, 474), (480, 481, 471), (477, 481, 479), (471, 481, 473), (476, 481, 477), (472, 481, 480), (340, 489, 483, 353), (336, 488, 484, 348), (353, 483, 487, 337), (348, 484, 485, 335), (338, 486, 490, 339), (339, 490, 489, 340), (337, 487, 488, 336), (335, 485, 486, 338), (635, 340, 353, 632), (437, 495, 496, 438), (432, 482, 495, 437), (434, 492, 482, 432), (436, 494, 493, 435), (438, 496, 491, 433), (653, 654, 505, 504), (482, 498, 495), (492, 498, 482), (496, 498, 491), (494, 498, 493), (493, 498, 492), (491, 498, 497), (495, 498, 496), (649, 506, 505, 654), (651, 500, 502, 647), (649, 650, 499, 506), (653, 504, 501, 648), (648, 501, 500, 651), (426, 422, 349, 430), (637, 333, 507), (422, 507, 308), (510, 513, 512, 509), (508, 511, 513, 510), (333, 508, 510, 507), (513, 516, 515, 512), (514, 517, 516), (511, 514, 516, 513), (516, 517, 515), (650, 656, 499), (565, 556, 553, 560), (440, 524, 525, 452), (520, 528, 527, 519), (525, 533, 529, 521), (519, 527, 531, 523), (522, 530, 532, 524), (521, 529, 528, 520), (530, 534, 526, 532), (452, 525, 521, 315), (302, 519, 523, 329), (581, 538, 540, 587), (584, 537, 536, 586), (529, 552, 301, 528), (532, 526, 518, 533), (587, 540, 541, 582), (628, 603, 602, 625), (524, 532, 533, 525), (528, 301, 550, 527), (527, 550, 551, 531), (533, 518, 552, 529), (540, 548, 549, 541), (624, 605, 601, 627), (541, 549, 545, 537), (595, 543, 547, 539), (596, 595, 539, 585), (582, 541, 537, 584), (548, 593, 594, 549), (544, 589, 588, 543), (549, 594, 590, 545), (543, 588, 592, 547), (537, 545, 544, 536), (538, 546, 548, 540), (562, 558, 557, 566), (563, 559, 556, 565), (560, 553, 558, 562), (564, 554, 559, 563), (571, 564, 563, 570), (567, 560, 562, 569), (570, 563, 565, 572), (569, 562, 566, 573), (572, 565, 560, 567), (573, 566, 561, 568), (550, 573, 568, 551), (680, 572, 567, 683), (301, 569, 573, 550), (684, 570, 572, 680), (687, 567, 569), (678, 571, 570, 684), (556, 575, 577, 553), (557, 576, 578, 555), (558, 579, 576, 557), (559, 580, 575, 556), (553, 577, 579, 558), (554, 574, 580, 559), (575, 582, 584, 577), (576, 596, 585, 578), (576, 598, 583), (580, 587, 582, 575), (577, 584, 586, 579), (574, 581, 587, 580), (592, 588, 542), (588, 589, 542), (589, 590, 542), (542, 593, 591), (542, 594, 593), (590, 594, 542), (545, 590, 589, 544), (546, 591, 593, 548), (576, 583, 596), (599, 604, 605, 624), (625, 602, 600, 626), (536, 544, 543, 597), (586, 536, 597, 598), (579, 586, 598, 576), (618, 609, 608, 621), (622, 611, 607, 619), (623, 610, 611, 622), (621, 608, 606, 620), (627, 601, 603, 628), (626, 600, 604, 599), (610, 616, 617, 611), (608, 614, 612, 606), (606, 612, 616, 610), (607, 613, 615, 609), (619, 607, 609, 618), (620, 606, 610, 623), (613, 535, 615), (615, 535, 614), (617, 535, 613), (616, 535, 617), (611, 617, 613, 607), (609, 615, 614, 608), (603, 618, 621, 602), (605, 622, 619, 601), (604, 623, 622, 605), (602, 621, 620, 600), (612, 535, 616), (614, 535, 612), (601, 619, 618, 603), (600, 620, 623, 604), (543, 626, 599, 597), (583, 627, 628, 596), (595, 625, 626, 543), (597, 599, 624, 598), (598, 624, 627, 583), (596, 628, 625, 595), (501, 635, 632, 500), (504, 630, 635, 501), (506, 499, 633, 634), (500, 632, 636, 502), (506, 634, 629, 505), (504, 505, 629, 630), (502, 636, 631, 503), (499, 503, 631, 633), (656, 349, 655), (652, 655, 349, 308), (424, 429, 423), (330, 645, 646, 379), (375, 644, 645, 330), (331, 643, 644, 375), (370, 642, 643, 331), (300, 641, 642, 370), (365, 640, 641, 300), (332, 639, 640, 365), (360, 638, 639, 332), (333, 637, 638, 360), (307, 637, 507, 422), (379, 646, 302, 329), (304, 371, 643), (328, 648, 651, 352), (321, 653, 648, 328), (431, 430, 650, 649), (352, 651, 647, 314), (431, 649, 654, 429), (321, 429, 654, 653), (308, 314, 647, 652), (499, 656, 655, 503), (503, 655, 652), (430, 349, 656, 650), (675, 659, 665, 674), (674, 665, 663, 677), (677, 663, 661, 673), (675, 672, 667, 659), (672, 676, 660, 667), (676, 671, 657, 660), (207, 0, 685), (219, 218, 685), (673, 661, 686), (671, 207, 685), (667, 660, 689), (659, 667, 669), (665, 659, 669), (663, 665, 691), (658, 690, 668), (662, 666, 692), (658, 664, 670), (664, 662, 670), (660, 657, 689), (668, 690, 657), (661, 663, 691), (661, 692, 666), (184, 207, 671, 676), (190, 184, 676, 672), (534, 190, 672, 675), (518, 677, 673, 552), (526, 674, 677, 518), (534, 675, 674, 526), (664, 678, 684, 662), (662, 684, 680, 666), (666, 680, 683, 661), (664, 658, 682, 678), (658, 668, 679, 682), (668, 657, 681, 679), (301, 687, 569), (0, 219, 685), (683, 567, 687), (301, 552, 687), (657, 671, 688), (681, 688, 685), (673, 686, 687), (661, 683, 686), (552, 673, 687), (686, 683, 687), (218, 681, 685), (688, 671, 685), (658, 670, 690), (692, 670, 662), (689, 669, 667), (669, 691, 665), (692, 661, 694, 700), (657, 690, 698, 693), (669, 689, 697, 695), (690, 670, 696, 698), (661, 691, 699, 694), (689, 657, 693, 697), (691, 669, 695, 699), (670, 692, 700, 696), (693, 698, 701), (701, 695, 697), (701, 699, 695), (701, 700, 694), (696, 701, 698), (700, 701, 696), (699, 701, 694), (697, 693, 701)])
me_sphere.polygons.foreach_set('use_smooth', [True] * 776)
me_sphere.use_remesh_preserve_volume = False
me_sphere.use_remesh_preserve_attributes = False
me_sphere.use_mirror_x = True
me_sphere.update()
arm_armature = bpy.data.armatures.new('Armature')  # bones are not reproduced

# ---- objects
ob_rabbitdollarmature = bpy.data.objects.new('rabbitDollArmature', arm_armature)
ob_animatedrabbitdoll01 = bpy.data.objects.new('animatedRabbitDoll01', me_sphere)

# ---- transforms, parenting, visibility, modifiers, constraints
ob_rabbitdollarmature.location = (0.0, 0.0, 0.0)
ob_rabbitdollarmature.rotation_euler = (1.571, 2.22e-16, 2.22e-16)
ob_rabbitdollarmature.lineart.crease_threshold = 0.0
ob_animatedrabbitdoll01.parent = ob_rabbitdollarmature
ob_animatedrabbitdoll01.matrix_parent_inverse = Matrix(((1.0, 2.22e-16, -2.22e-16, 0.0), (2.22e-16, 7.55e-08, 1.0, 0.0), (2.22e-16, -1.0, 7.55e-08, 0.0), (0.0, 0.0, 0.0, 1.0)))
ob_animatedrabbitdoll01.location = (0.0, 0.0, 0.0)
ob_animatedrabbitdoll01.lineart.crease_threshold = 0.0
ob_animatedrabbitdoll01.use_mesh_mirror_x = True
_vg = ob_animatedrabbitdoll01.vertex_groups.new(name='ROOT')
_vg = ob_animatedrabbitdoll01.vertex_groups.new(name='pelvis')
for _i, _w in zip([4, 5, 6, 7, 10, 11, 12, 13, 17, 18, 19, 20, 21, 36, 37, 40, 41, 42, 43, 44, 45, 47, 48, 96, 97, 98, 99, 100, 101, 102, 118, 119, 120, 121, 122, 123, 124, 130, 131, 132, 133, 134, 135, 173, 175, 180, 181, 182, 280, 281, 282, 283, 290, 291, 294, 295, 296, 298, 305, 306, 307, 308, 311, 312, 313, 314, 318, 319, 320, 321, 325, 326, 327, 328, 332, 333, 334, 349, 350, 351, 352, 355, 356, 357, 358, 359, 360, 361, 362, 363, 364, 367, 368, 369, 422, 423, 424, 425, 426, 427, 428, 429, 445, 446, 447, 448, 449, 450, 451, 457, 458, 459, 460, 461, 462, 500, 502, 507, 509, 510, 513, 637, 638, 639, 640, 647, 648, 651, 652, 653, 655], [0.04085, 0.4438, 0.2401, 0.2062, 0.06421, 0.3928, 0.1073, 0.6339, 0.06835, 0.3131, 0.1236, 0.05557, 0.1437, 0.07508, 0.1859, 0.4922, 0.2359, 0.2269, 0.1339, 0.1569, 0.1435, 0.006645, 0.01816, 0.1335, 0.08667, 0.05937, 0.03314, 0.0593, 0.3322, 0.00226, 0.01795, 0.06229, 0.1165, 0.2205, 0.3692, 0.252, 0.1585, 0.01852, 0.06518, 0.1269, 0.2486, 0.3167, 0.1773, 0.008684, 0.04521, 0.3938, 0.2053, 0.05767, 0.6153, 0.7082, 0.1734, 0.04055, 0.1934, 0.05756, 0.08516, 0.08042, 0.002451, 0.04056, 0.04085, 0.4438, 0.2401, 0.2062, 0.06421, 0.3928, 0.1073, 0.6339, 0.06835, 0.3131, 0.1236, 0.05557, 0.06111, 0.2186, 0.4249, 0.1437, 0.07124, 0.2455, 0.2037, 0.07508, 0.6714, 0.2068, 0.1859, 0.2262, 0.4922, 0.2359, 0.2269, 0.4215, 0.7712, 0.1339, 0.1569, 0.1435, 0.1132, 0.006645, 0.01816, 0.01747, 0.1335, 0.08667, 0.05937, 0.03315, 0.0593, 0.3587, 0.3322, 0.00226, 0.01795, 0.06229, 0.1165, 0.2205, 0.3692, 0.252, 0.1585, 0.01852, 0.06518, 0.1269, 0.2486, 0.3167, 0.1773, 0.008681, 0.04521, 0.3938, 0.0804, 0.2053, 0.05767, 0.6153, 0.7082, 0.1734, 0.04055, 0.1934, 0.05756, 0.08516, 0.08042, 0.00245, 0.04056]): _vg.add([_i], _w, 'REPLACE')
_vg = ob_animatedrabbitdoll01.vertex_groups.new(name='spine')
for _i, _w in zip([3, 4, 5, 6, 9, 10, 11, 12, 16, 17, 18, 19, 40, 41, 42, 43, 44, 45, 46, 47, 48, 49, 50, 51, 62, 97, 98, 101, 115, 116, 117, 118, 119, 120, 121, 122, 123, 124, 127, 128, 129, 130, 131, 132, 133, 134, 135, 280, 281, 282, 283, 284, 285, 286, 300, 304, 305, 306, 307, 310, 311, 312, 313, 317, 318, 319, 320, 323, 324, 325, 326, 327, 332, 356, 357, 358, 359, 360, 361, 362, 363, 364, 365, 366, 367, 368, 369, 370, 371, 372, 373, 374, 388, 423, 424, 427, 428, 442, 443, 444, 445, 446, 447, 448, 449, 450, 451, 454, 455, 456, 457, 458, 459, 460, 461, 462, 637, 638, 639, 640, 641, 642, 643], [0.08893, 0.6483, 0.3763, 0.05213, 0.1137, 0.5755, 0.2994, 0.05334, 0.1379, 0.5287, 0.3491, 0.07555, 0.1456, 0.1348, 0.1664, 0.7096, 0.6098, 0.5716, 0.246, 0.2649, 0.2775, 0.005947, 0.05283, 0.06695, 0.009855, 0.01757, 0.008592, 0.04291, 0.01451, 0.07978, 0.147, 0.2864, 0.53, 0.6045, 0.5002, 0.2254, 0.1056, 0.03125, 0.008405, 0.07647, 0.1439, 0.2818, 0.5284, 0.5898, 0.4436, 0.201, 0.0914, 0.03678, 0.1602, 0.7747, 0.8954, 0.7813, 0.1968, 0.05718, 0.9112, 0.08893, 0.6483, 0.3763, 0.05213, 0.1137, 0.5755, 0.2994, 0.05334, 0.1379, 0.5287, 0.3491, 0.07555, 0.008321, 0.1497, 0.5323, 0.5179, 0.109, 0.9136, 0.1456, 0.1348, 0.1664, 0.2331, 0.1215, 0.7096, 0.6098, 0.5716, 0.6106, 0.9774, 0.246, 0.2649, 0.2775, 0.2872, 0.08969, 0.005947, 0.05283, 0.06695, 0.07913, 0.009855, 0.01757, 0.008593, 0.04433, 0.04291, 0.01451, 0.07978, 0.147, 0.2864, 0.53, 0.6045, 0.5002, 0.2254, 0.1056, 0.03125, 0.008405, 0.07647, 0.1439, 0.2818, 0.5284, 0.5898, 0.4436, 0.201, 0.0914, 0.03678, 0.1602, 0.7747, 0.8954, 0.7813, 0.1968, 0.05718]): _vg.add([_i], _w, 'REPLACE')
_vg = ob_animatedrabbitdoll01.vertex_groups.new(name='chest')
for _i, _w in zip([0, 1, 2, 3, 4, 5, 8, 9, 10, 11, 14, 15, 16, 17, 18, 42, 43, 44, 45, 46, 47, 48, 49, 50, 51, 52, 53, 54, 55, 56, 58, 59, 60, 61, 62, 63, 65, 113, 114, 115, 116, 117, 118, 119, 120, 121, 122, 125, 126, 127, 128, 129, 130, 131, 132, 133, 134, 184, 185, 186, 187, 188, 189, 190, 191, 192, 193, 194, 195, 206, 207, 208, 209, 212, 213, 215, 216, 218, 219, 220, 221, 283, 284, 285, 286, 287, 288, 289, 300, 301, 302, 303, 304, 305, 306, 309, 310, 311, 312, 315, 316, 317, 318, 319, 322, 323, 324, 325, 326, 329, 330, 331, 358, 359, 361, 362, 363, 364, 366, 367, 368, 369, 370, 371, 372, 373, 374, 375, 376, 377, 378, 379, 380, 381, 382, 384, 385, 386, 387, 388, 389, 391, 440, 441, 442, 443, 444, 445, 446, 447, 448, 449, 452, 453, 454, 455, 456, 457, 458, 459, 460, 461, 518, 519, 520, 521, 522, 523, 524, 525, 526, 527, 528, 529, 530, 531, 532, 533, 534, 550, 551, 552, 553, 554, 556, 559, 560, 563, 564, 565, 567, 569, 570, 571, 572, 640, 641, 642, 643, 644, 645, 646, 657, 658, 659, 660, 661, 662, 663, 664, 665, 666, 667, 668, 669, 670, 671, 672, 673, 674, 675, 676, 677, 678, 679, 680, 681, 682, 683, 684, 685, 686, 687, 688, 689, 690, 691, 692, 693, 694, 695, 696, 697, 698, 699, 700, 701], [0.03449, 0.4432, 0.3627, 0.7014, 0.2543, 0.01325, 0.413, 0.5984, 0.2716, 0.04439, 0.3744, 0.3811, 0.6084, 0.2933, 0.06375, 0.006283, 0.09069, 0.1171, 0.1431, 0.6482, 0.5758, 0.5491, 0.5026, 0.4218, 0.5081, 0.3981, 0.3927, 0.3958, 0.2402, 0.4052, 0.4251, 0.2713, 0.2245, 0.2127, 0.2522, 0.404, 0.3828, 0.4044, 0.5471, 0.6277, 0.6821, 0.6704, 0.5624, 0.3046, 0.1529, 0.0708, 0.01596, 0.3838, 0.4895, 0.5404, 0.6296, 0.6455, 0.5554, 0.2991, 0.1489, 0.06777, 0.01254, 0.05813, 0.1452, 0.1491, 0.1643, 0.1868, 0.1797, 0.04562, 0.05643, 0.07337, 0.08661, 0.09776, 0.09363, 0.01513, 0.05578, 0.001447, 0.003745, 0.007069, 0.01161, 0.01148, 0.01401, 0.03173, 0.007987, 0.02452, 0.03245, 0.03351, 0.1872, 0.7669, 0.8537, 0.7549, 0.3252, 0.3044, 0.08342, 0.03449, 0.4432, 0.3627, 0.7014, 0.2543, 0.01325, 0.413, 0.5984, 0.2716, 0.04439, 0.3744, 0.3811, 0.6084, 0.2933, 0.06375, 0.4109, 0.6393, 0.6758, 0.3058, 0.0715, 0.7593, 0.8403, 0.9584, 0.006283, 0.01652, 0.09069, 0.1171, 0.1431, 0.1546, 0.6482, 0.5758, 0.5491, 0.5655, 0.904, 0.5026, 0.4218, 0.5081, 0.6935, 0.9324, 0.3981, 0.3927, 0.5631, 0.8247, 0.3958, 0.2402, 0.4052, 0.4251, 0.2713, 0.2245, 0.2127, 0.2522, 0.404, 0.3828, 0.4044, 0.5471, 0.6277, 0.6821, 0.6704, 0.5624, 0.3046, 0.1529, 0.0708, 0.01596, 0.3838, 0.4895, 0.5404, 0.6296, 0.6455, 0.5554, 0.2991, 0.1489, 0.06777, 0.01254, 0.05813, 0.1452, 0.1491, 0.1643, 0.19, 0.1378, 0.1868, 0.1797, 0.04562, 0.05643, 0.07337, 0.08661, 0.09897, 0.03816, 0.09776, 0.09363, 0.04116, 0.01513, 6.565e-05, 0.05578, 0.001447, 0.006627, 0.003745, 0.007069, 0.01161, 0.01148, 0.01066, 0.01401, 0.03173, 0.007987, 0.02452, 0.023, 0.03245, 0.03351, 0.1872, 0.7669, 0.8537, 0.7549, 0.3252, 0.3044, 0.04375, 0.03507, 0.03208, 0.04529, 0.04375, 0.03507, 0.04529, 0.03208, 0.03507, 0.04529, 0.03507, 0.04529, 0.04529, 0.04529, 0.04976, 0.04034, 0.04976, 0.04034, 0.03662, 0.05171, 0.05171, 0.02754, 0.03887, 0.03887, 0.03774, 0.02979, 0.03774, 0.02979, 0.03912, 0.04144, 0.03912, 0.04144, 0.04529, 0.04529, 0.04529, 0.04529, 0.04375, 0.04375, 0.04529, 0.04529, 0.04529, 0.04529, 0.04529, 0.04529, 0.04529]): _vg.add([_i], _w, 'REPLACE')
_vg = ob_animatedrabbitdoll01.vertex_groups.new(name='neck')
for _i, _w in zip([0, 1, 8, 14, 15, 52, 53, 58, 65, 113, 114, 115, 116, 125, 126, 127, 184, 185, 186, 187, 188, 189, 190, 191, 192, 193, 194, 195, 199, 206, 207, 208, 209, 210, 211, 212, 213, 214, 215, 216, 217, 218, 219, 220, 221, 222, 223, 224, 225, 226, 227, 228, 230, 232, 289, 301, 302, 309, 315, 316, 322, 323, 329, 374, 376, 377, 378, 379, 384, 391, 440, 441, 442, 443, 452, 453, 454, 518, 519, 520, 521, 522, 523, 524, 525, 526, 527, 528, 529, 530, 531, 532, 533, 534, 538, 540, 550, 551, 552, 553, 554, 555, 556, 557, 558, 559, 560, 561, 562, 563, 564, 565, 566, 567, 568, 569, 570, 571, 572, 573, 574, 575, 576, 577, 579, 580, 581, 582, 584, 587, 646, 657, 658, 659, 660, 661, 662, 663, 664, 665, 666, 667, 668, 669, 670, 671, 672, 673, 674, 675, 676, 677, 678, 679, 680, 681, 682, 683, 684, 685, 686, 687, 688, 689, 690, 691, 692, 693, 694, 695, 696, 697, 698, 699, 700, 701], [0.1307, 0.167, 0.1933, 0.3418, 0.03062, 0.01088, 0.1148, 0.03505, 0.01447, 0.3696, 0.1758, 0.07225, 0.006772, 0.3677, 0.1661, 0.06555, 0.1578, 0.517, 0.4898, 0.4446, 0.4327, 0.437, 0.1413, 0.2038, 0.232, 0.2335, 0.2415, 0.2376, 0.00108, 0.1162, 0.1519, 0.0754, 0.09099, 0.03445, 0.05335, 0.1317, 0.0887, 0.06553, 0.1274, 0.1034, 0.05343, 0.1143, 0.08977, 0.1274, 0.1225, 0.07617, 0.06937, 0.01064, 0.06027, 0.03078, 0.07496, 0.02892, 0.0208, 0.03417, 0.05652, 0.1307, 0.167, 0.1933, 0.3418, 0.03062, 0.3701, 0.08105, 0.1444, 0.01082, 0.01088, 0.1148, 0.1773, 0.03015, 0.03505, 0.01447, 0.3696, 0.1758, 0.07225, 0.006772, 0.3677, 0.1661, 0.06555, 0.1578, 0.517, 0.4898, 0.4446, 0.4314, 0.6961, 0.4327, 0.437, 0.1413, 0.2038, 0.232, 0.2335, 0.2431, 0.2074, 0.2415, 0.2376, 0.1379, 0.001531, 0.00108, 0.1162, 0.1106, 0.1519, 0.0754, 0.1358, 0.01139, 0.09099, 0.03445, 0.05335, 0.1317, 0.0887, 0.03285, 0.06553, 0.1274, 0.1301, 0.1034, 0.05343, 0.1143, 0.06567, 0.08977, 0.1274, 0.128, 0.1225, 0.07617, 0.07838, 0.06937, 0.01064, 0.06027, 0.03078, 0.07496, 0.03576, 0.02892, 0.0208, 0.03417, 0.05652, 0.1331, 0.1344, 0.1329, 0.1402, 0.1331, 0.1344, 0.1402, 0.1329, 0.1344, 0.1402, 0.1344, 0.1402, 0.1402, 0.1402, 0.1425, 0.1378, 0.1425, 0.1378, 0.1354, 0.149, 0.149, 0.1305, 0.1313, 0.1313, 0.1237, 0.1309, 0.1237, 0.1309, 0.1319, 0.1325, 0.1319, 0.1325, 0.1402, 0.1402, 0.1402, 0.1402, 0.1331, 0.1331, 0.1402, 0.1402, 0.1402, 0.1402, 0.1402, 0.1402, 0.1402]): _vg.add([_i], _w, 'REPLACE')
_vg = ob_animatedrabbitdoll01.vertex_groups.new(name='head')
for _i, _w in zip([0, 1, 8, 14, 53, 113, 114, 125, 126, 184, 185, 186, 187, 188, 189, 190, 191, 192, 193, 194, 195, 197, 198, 199, 200, 201, 202, 203, 204, 205, 206, 207, 208, 209, 210, 211, 212, 213, 214, 215, 216, 217, 218, 219, 220, 221, 222, 223, 224, 225, 226, 227, 228, 229, 230, 231, 232, 233, 234, 235, 236, 237, 238, 239, 240, 241, 301, 302, 309, 315, 322, 329, 377, 378, 440, 441, 452, 453, 518, 519, 520, 521, 522, 523, 524, 525, 526, 527, 528, 529, 530, 531, 532, 533, 534, 536, 537, 538, 539, 540, 541, 542, 543, 544, 545, 546, 547, 548, 549, 550, 551, 552, 553, 554, 555, 556, 557, 558, 559, 560, 561, 562, 563, 564, 565, 566, 567, 568, 569, 570, 571, 572, 573, 574, 575, 576, 577, 578, 579, 580, 581, 582, 583, 584, 585, 586, 587, 588, 589, 590, 591, 592, 593, 594, 595, 596, 597, 598, 657, 658, 659, 660, 661, 662, 663, 664, 665, 666, 667, 668, 669, 670, 671, 672, 673, 674, 675, 676, 677, 678, 679, 680, 681, 682, 683, 684, 685, 686, 687, 688, 689, 690, 691, 692, 693, 694, 695, 696, 697, 698, 699, 700, 701], [0.7502, 0.07411, 0.08479, 0.08831, 0.01135, 0.1048, 0.04825, 0.09931, 0.04121, 0.7356, 0.233, 0.2488, 0.2876, 0.3042, 0.2983, 0.7674, 0.667, 0.6238, 0.6147, 0.6059, 0.6107, 0.7524, 0.8761, 0.8997, 0.8934, 0.1641, 0.7798, 0.8679, 0.8953, 0.8896, 0.7451, 0.737, 0.8366, 0.835, 0.6845, 0.7999, 0.799, 0.8215, 0.8021, 0.8011, 0.8189, 0.7215, 0.7889, 0.7903, 0.7938, 0.7906, 0.7487, 0.8575, 0.6068, 0.8506, 0.7859, 0.8599, 0.8872, 0.2437, 0.8697, 0.7474, 0.8929, 0.7979, 0.8132, 0.8541, 0.8736, 0.8686, 0.2133, 0.3362, 0.1067, 0.2501, 0.7502, 0.07411, 0.08479, 0.08831, 0.1068, 0.01864, 0.01135, 0.04971, 0.1048, 0.04825, 0.09931, 0.04121, 0.7356, 0.233, 0.2488, 0.2876, 0.305, 0.1424, 0.3042, 0.2983, 0.7674, 0.667, 0.6238, 0.6147, 0.604, 0.7196, 0.6059, 0.6107, 0.7738, 0.7524, 0.8761, 0.9006, 0.675, 0.8997, 0.8934, 0.8809, 0.1641, 0.7798, 0.8679, 0.8961, 0.7697, 0.8953, 0.8896, 0.7451, 0.8221, 0.737, 0.8366, 0.7955, 0.8567, 0.835, 0.6845, 0.7999, 0.799, 0.8215, 0.865, 0.8021, 0.8011, 0.7994, 0.8189, 0.7215, 0.7889, 0.8598, 0.7903, 0.7938, 0.7947, 0.7906, 0.7487, 0.8575, 0.8575, 0.6068, 0.8506, 0.8326, 0.7859, 0.8599, 0.8932, 0.8872, 0.2437, 0.8697, 0.6853, 0.7474, 0.8929, 0.7979, 0.8132, 0.8541, 0.8753, 0.9357, 0.8736, 0.8686, 0.2133, 0.3362, 0.1067, 0.2501, 0.5, 0.7806, 0.7842, 0.25, 0.5, 0.7806, 0.25, 0.7842, 0.7806, 0.875, 0.7806, 0.875, 0.7631, 0.7631, 0.45, 0.774, 0.45, 0.774, 0.779, 0.25, 0.25, 0.7895, 0.875, 0.875, 0.625, 0.7872, 0.625, 0.7872, 0.75, 0.5, 0.75, 0.5, 0.7631, 0.7631, 0.7631, 0.7631, 0.7629, 0.7629, 0.7631, 0.7631, 0.7631, 0.7631, 0.7631, 0.7631, 0.7631]): _vg.add([_i], _w, 'REPLACE')
_vg = ob_animatedrabbitdoll01.vertex_groups.new(name='ear.l')
for _i, _w in zip([196, 201, 224, 229, 238, 239, 240, 241, 242, 243, 244, 245, 246, 247, 248, 249, 250, 251, 252, 253, 254, 255, 256, 257, 258, 259, 260, 261, 262, 263, 264, 265, 266, 267, 268, 269, 270, 271], [1.0, 0.8213, 0.3455, 0.7294, 0.7504, 0.6093, 0.886, 0.7296, 0.9941, 0.9995, 0.9993, 0.9977, 0.9982, 0.9997, 0.9997, 1.0, 1.0, 1.0, 1.0, 1.0, 1.0, 1.0, 1.0, 1.0, 1.0, 1.0, 1.0, 0.9998, 0.9999, 1.0, 0.9998, 1.0, 1.0, 0.9959, 0.9729, 0.9915, 0.9919, 0.9827]): _vg.add([_i], _w, 'REPLACE')
_vg = ob_animatedrabbitdoll01.vertex_groups.new(name='ear.r')
for _i, _w in zip([535, 543, 576, 583, 595, 596, 597, 598, 599, 600, 601, 602, 603, 604, 605, 606, 607, 608, 609, 610, 611, 612, 613, 614, 615, 616, 617, 618, 619, 620, 621, 622, 623, 624, 625, 626, 627, 628], [1.0, 0.8213, 0.3455, 0.7294, 0.7504, 0.6093, 0.886, 0.7296, 0.9941, 0.9995, 0.9993, 0.9977, 0.9982, 0.9997, 0.9997, 1.0, 1.0, 1.0, 1.0, 1.0, 1.0, 1.0, 1.0, 1.0, 1.0, 1.0, 1.0, 0.9998, 0.9999, 1.0, 0.9998, 1.0, 1.0, 0.9959, 0.9729, 0.9915, 0.9919, 0.9827]): _vg.add([_i], _w, 'REPLACE')
_vg = ob_animatedrabbitdoll01.vertex_groups.new(name='upperArm.l')
for _i, _w in zip([1, 2, 3, 4, 8, 9, 10, 14, 15, 16, 17, 46, 47, 48, 49, 50, 51, 52, 53, 54, 55, 56, 58, 59, 60, 61, 62, 63, 65, 66, 67, 68, 69, 70, 71, 72, 73, 74, 75, 76, 77, 88, 89, 90, 91, 92, 93, 94, 95, 113, 114, 115, 116, 117, 118, 119, 120, 125, 126, 127, 128, 129, 130, 131, 184, 185, 186, 187, 188, 189, 191, 192, 193, 194, 195, 206, 285, 286, 287, 288, 289, 302, 303, 304, 305, 306, 309, 310, 311, 312, 315, 316, 317, 319, 322, 323, 324, 329, 330, 331, 361, 362, 363, 364, 366, 367, 368, 369, 370, 371, 372, 373, 374, 375, 376, 377, 378, 379, 380, 381, 382, 384, 385, 387, 388, 389, 391, 440, 441, 442, 443, 444, 445, 447, 452, 453, 454, 455, 456, 460, 518, 519, 520, 521, 522, 523, 525, 528, 529, 533, 552, 565, 572, 641, 642, 643, 644, 645, 646], [0.04534, 0.08847, 0.0, 0.008028, 0.0, 0.0, 0.0, 0.0, 0.0, 0.0, 0.0, 0.0, 0.0, 0.0, 0.0, 0.0, 0.0, 0.0839, 0.0, 0.1172, 0.1394, 0.1117, 0.1236, 0.06603, 0.1495, 0.1522, 0.1695, 0.1622, 0.03488, 0.9361, 0.917, 0.9388, 0.08561, 0.9319, 0.9139, 0.9081, 0.9097, 0.9041, 0.9328, 0.07337, 0.9238, 0.09781, 0.06991, 0.07305, 0.1032, 0.0966, 0.07139, 0.08096, 0.07728, 0.0, 0.0, 0.0, 0.0, 0.0, 0.0, 0.0, 0.0, 0.0, 0.0, 0.0, 0.0, 0.0, 0.0, 0.0, 0.0, 0.0, 0.0, 0.0, 0.0, 0.0, 0.00269, 0.0, 0.0, 0.0, 0.0, 0.0, 0.0, 0.0, 0.0, 0.0, 0.004144, 0.0, 0.0, 0.0, 0.0, 0.0, 0.0, 0.0, 0.0, 0.0, 0.0, 0.0, 0.0, 0.0, 0.0, 0.0, 0.0, 0.0, 0.0, 0.0, 0.0, 0.0, 0.0, 0.0, 0.0, 0.0, 0.0, 0.02579, 0.0, 0.0, 0.0, 0.0, 0.0, 0.0, 0.0, 0.0, 0.0, 0.0, 0.0, 0.0, 0.0, 0.0, 0.0, 0.0, 0.0, 0.0, 0.0, 0.0, 0.0, 0.0, 0.0, 0.0, 0.0, 0.0, 0.0, 0.0, 0.0, 0.0, 0.0, 0.0, 0.0, 0.0, 0.0, 0.0, 0.008922, 0.0, 0.0, 0.0, 0.0, 0.0, 0.0, 0.0, 0.0, 0.0, 0.0, 0.0, 0.0, 0.0, 0.0]): _vg.add([_i], _w, 'REPLACE')
_vg = ob_animatedrabbitdoll01.vertex_groups.new(name='forearm.l')
for _i, _w in zip([57, 64, 66, 67, 68, 69, 70, 71, 72, 73, 74, 75, 76, 77, 78, 79, 80, 81, 82, 83, 84, 85, 86, 87, 88, 89, 90, 91, 92, 93, 94, 95, 136, 137, 138, 139, 140, 141, 142, 143, 144, 145, 146, 147, 148, 149, 150, 151, 152, 153, 154], [0.9998, 0.9999, 0.06323, 0.07982, 0.06028, 0.9138, 0.06586, 0.07962, 0.08702, 0.08459, 0.0868, 0.06591, 0.9264, 0.0721, 0.9994, 0.9991, 0.9993, 0.9985, 1.0, 0.9994, 0.9995, 0.9985, 0.9994, 0.9991, 0.9014, 0.93, 0.9269, 0.8961, 0.9029, 0.9285, 0.9187, 0.9224, 0.9997, 0.9999, 0.9999, 0.9998, 0.9997, 0.9998, 0.9998, 0.9999, 0.9999, 1.0, 0.9999, 1.0, 1.0, 0.9999, 0.9999, 1.0, 0.9999, 1.0, 1.0]): _vg.add([_i], _w, 'REPLACE')
_vg = ob_animatedrabbitdoll01.vertex_groups.new(name='upperArm.r')
for _i, _w in zip([1, 2, 3, 4, 5, 8, 9, 10, 11, 14, 15, 16, 18, 43, 44, 45, 46, 47, 48, 49, 50, 51, 52, 53, 54, 55, 56, 58, 59, 61, 62, 63, 65, 113, 114, 115, 116, 117, 118, 120, 125, 126, 127, 128, 129, 133, 184, 185, 186, 187, 189, 192, 193, 195, 207, 216, 221, 284, 285, 286, 287, 288, 289, 302, 303, 304, 305, 309, 310, 311, 315, 316, 317, 318, 322, 323, 324, 329, 330, 331, 364, 366, 367, 368, 369, 370, 371, 372, 373, 374, 375, 376, 377, 378, 379, 380, 381, 382, 384, 385, 386, 387, 388, 389, 391, 392, 393, 394, 395, 396, 397, 398, 399, 400, 401, 402, 403, 414, 415, 416, 417, 418, 419, 420, 421, 440, 441, 442, 443, 444, 445, 446, 447, 452, 453, 454, 455, 456, 457, 458, 518, 519, 520, 521, 522, 523, 524, 525, 527, 528, 529, 532, 533, 550, 642, 643, 644, 645, 646], [0.0, 0.0, 0.0, 0.0, 0.0, 0.0, 0.0, 0.0, 0.0, 0.0, 0.0, 0.0, 0.0, 0.0, 0.0, 0.0, 0.0, 0.0, 0.0, 0.0, 0.0, 0.0, 0.0, 0.0, 0.0, 0.0, 0.0, 0.0, 0.0, 0.0, 0.0, 0.0, 0.0, 0.0, 0.0, 0.0, 0.0, 0.0, 0.0, 0.0, 0.0, 0.0, 0.0, 0.0, 0.0, 0.0, 0.0, 0.0, 0.0, 0.0, 0.0, 0.0, 0.0, 0.0, 0.0, 0.0, 0.0, 0.0, 0.0, 0.0, 0.0, 0.0, 0.0, 0.04534, 0.08847, 0.0, 0.008028, 0.0, 0.0, 0.0, 0.0, 0.0, 0.0, 0.0, 0.0, 0.0, 0.0, 0.0, 0.0, 0.0, 0.0, 0.0, 0.0, 0.0, 0.02579, 0.0, 0.0, 0.0, 0.0, 0.0, 0.0, 0.0839, 0.0, 0.0, 0.0, 0.1172, 0.1394, 0.1117, 0.1236, 0.06603, 0.1495, 0.1522, 0.1695, 0.1622, 0.03488, 0.9361, 0.917, 0.9388, 0.08561, 0.9319, 0.9139, 0.9081, 0.9097, 0.9041, 0.9328, 0.07337, 0.9238, 0.09781, 0.06991, 0.07305, 0.1032, 0.0966, 0.07139, 0.08096, 0.07728, 0.0, 0.0, 0.0, 0.0, 0.0, 0.0, 0.0, 0.0, 0.0, 0.0, 0.0, 0.0, 0.0, 0.0, 0.0, 0.0, 0.0, 0.0, 0.0, 0.008922, 0.0, 0.0, 0.0, 0.00269, 0.0, 0.0, 0.0, 0.0, 0.0, 0.0, 0.0, 0.0, 0.0, 0.004144]): _vg.add([_i], _w, 'REPLACE')
_vg = ob_animatedrabbitdoll01.vertex_groups.new(name='forearm.r')
for _i, _w in zip([383, 390, 392, 393, 394, 395, 396, 397, 398, 399, 400, 401, 402, 403, 404, 405, 406, 407, 408, 409, 410, 411, 412, 413, 414, 415, 416, 417, 418, 419, 420, 421, 463, 464, 465, 466, 467, 468, 469, 470, 471, 472, 473, 474, 475, 476, 477, 478, 479, 480, 481], [0.9998, 0.9999, 0.06323, 0.07982, 0.06028, 0.9138, 0.06586, 0.07962, 0.08702, 0.08459, 0.0868, 0.06591, 0.9264, 0.0721, 0.9994, 0.9991, 0.9993, 0.9985, 1.0, 0.9994, 0.9995, 0.9985, 0.9994, 0.9991, 0.9014, 0.93, 0.9269, 0.8961, 0.9029, 0.9285, 0.9187, 0.9224, 0.9997, 0.9999, 0.9999, 0.9998, 0.9997, 0.9998, 0.9998, 0.9999, 0.9999, 1.0, 0.9999, 1.0, 1.0, 0.9999, 0.9999, 1.0, 0.9999, 1.0, 1.0]): _vg.add([_i], _w, 'REPLACE')
_vg = ob_animatedrabbitdoll01.vertex_groups.new(name='thigh.l')
for _i, _w in zip([5, 6, 7, 10, 11, 12, 13, 17, 18, 19, 20, 21, 22, 23, 24, 25, 26, 27, 35, 36, 37, 38, 40, 41, 42, 43, 44, 45, 96, 97, 98, 99, 100, 101, 102, 103, 104, 119, 120, 121, 122, 123, 124, 131, 132, 133, 134, 135, 156, 157, 158, 159, 160, 161, 162, 163, 172, 173, 174, 175, 176, 177, 178, 179, 180, 181, 182, 272, 273, 274, 275, 276, 277, 278, 279, 280, 281, 282, 290, 291, 292, 293, 294, 295, 296, 297, 298, 299, 314, 321, 325, 326, 327, 328, 334, 350, 351, 352, 355, 359, 364, 423, 427, 428, 447, 448, 449, 450, 451, 460, 461, 462, 500, 647, 648, 651, 653], [0.1321, 0.6582, 0.6612, 0.02132, 0.2412, 0.8177, 0.215, 0.03723, 0.2389, 0.7618, 0.8792, 0.6169, 0.5362, 0.7566, 0.7251, 0.5063, 0.5002, 0.5199, 0.7464, 0.8746, 0.5113, 0.6882, 0.3204, 0.5917, 0.5465, 0.04835, 0.08915, 0.09953, 0.7676, 0.8359, 0.8868, 0.9279, 0.9045, 0.4083, 0.9467, 0.963, 0.9708, 0.01627, 0.067, 0.14, 0.2856, 0.5277, 0.7081, 0.02945, 0.08501, 0.1927, 0.3986, 0.665, 0.12, 0.09029, 0.09323, 0.07185, 0.1226, 0.1082, 0.08146, 0.07077, 0.9879, 0.9302, 0.9447, 0.9235, 0.9646, 0.9667, 0.9779, 0.9844, 0.1731, 0.09259, 0.001251, 0.9024, 0.8964, 0.9558, 0.9188, 0.9484, 0.9055, 0.8963, 0.9357, 0.1257, 0.06738, 0.007722, 0.733, 0.8516, 0.982, 0.9797, 0.797, 0.8745, 0.9372, 0.9688, 0.9273, 0.9624, 0.05842, 0.04645, 0.0006055, 0.08945, 0.2231, 0.2205, 0.03354, 0.108, 0.3859, 0.2848, 0.3772, 0.1527, 0.04484, 0.02142, 0.2919, 0.2029, 0.01404, 0.05531, 0.07992, 0.09487, 0.08386, 0.01783, 0.04056, 0.04584, 0.007859, 0.03392, 0.07906, 0.1053, 0.001004]): _vg.add([_i], _w, 'REPLACE')
_vg = ob_animatedrabbitdoll01.vertex_groups.new(name='shin.l')
for _i, _w in zip([22, 23, 24, 25, 26, 27, 28, 29, 30, 31, 32, 33, 34, 35, 38, 39, 105, 106, 107, 108, 109, 110, 111, 112, 155, 156, 157, 158, 159, 160, 161, 162, 163, 164, 165, 166, 167, 168, 169, 170, 171, 272, 273, 274, 275, 276, 277, 278, 279], [0.4637, 0.2428, 0.2735, 0.4935, 0.4995, 0.4795, 0.9974, 0.9974, 0.9969, 0.9984, 0.9982, 0.9982, 0.9976, 0.2533, 0.3104, 0.9962, 0.9985, 0.9992, 0.9994, 0.9994, 0.9996, 0.9989, 0.9989, 0.9992, 0.9994, 0.8798, 0.9097, 0.9067, 0.9281, 0.8772, 0.8917, 0.9184, 0.9292, 0.9997, 0.9998, 0.9998, 0.9999, 0.9996, 0.9996, 0.9998, 1.0, 0.0968, 0.1021, 0.03438, 0.07649, 0.05092, 0.09386, 0.1009, 0.05945]): _vg.add([_i], _w, 'REPLACE')
_vg = ob_animatedrabbitdoll01.vertex_groups.new(name='thigh.r')
for _i, _w in zip([13, 20, 21, 37, 97, 101, 120, 121, 122, 123, 124, 133, 134, 135, 173, 290, 291, 294, 296, 306, 307, 308, 311, 312, 313, 314, 318, 319, 320, 321, 325, 326, 327, 328, 334, 335, 336, 337, 338, 339, 340, 348, 349, 350, 351, 352, 353, 355, 356, 357, 358, 359, 361, 362, 363, 364, 422, 423, 424, 425, 426, 427, 428, 429, 430, 431, 446, 447, 448, 449, 450, 451, 458, 459, 460, 461, 462, 483, 484, 485, 486, 487, 488, 489, 490, 499, 500, 501, 502, 503, 504, 505, 506, 507, 510, 513, 629, 630, 631, 632, 633, 634, 635, 636, 637, 638, 639, 647, 648, 649, 650, 651, 652, 653, 654, 655, 656], [0.05842, 0.04645, 0.2205, 0.2848, 0.02142, 0.2029, 0.01404, 0.05531, 0.07992, 0.09487, 0.08386, 0.01783, 0.04056, 0.04584, 0.007862, 0.03392, 0.07906, 0.1053, 0.001005, 0.1321, 0.6582, 0.6612, 0.02132, 0.2412, 0.8177, 0.215, 0.03723, 0.2389, 0.7618, 0.8792, 0.0006055, 0.08945, 0.2231, 0.6169, 0.03354, 0.5362, 0.7566, 0.7251, 0.5063, 0.5002, 0.5199, 0.7464, 0.8746, 0.108, 0.3859, 0.5113, 0.6882, 0.3772, 0.3204, 0.5917, 0.5465, 0.1527, 0.04835, 0.08915, 0.09953, 0.04484, 0.7676, 0.8359, 0.8868, 0.9279, 0.9045, 0.2919, 0.4083, 0.9467, 0.963, 0.9708, 0.01627, 0.067, 0.14, 0.2856, 0.5277, 0.7081, 0.02945, 0.08501, 0.1927, 0.3986, 0.665, 0.12, 0.09029, 0.09323, 0.07186, 0.1226, 0.1082, 0.08146, 0.07077, 0.9879, 0.9302, 0.9447, 0.9235, 0.9646, 0.9667, 0.9779, 0.9844, 0.1731, 0.09259, 0.001251, 0.9024, 0.8964, 0.9558, 0.9188, 0.9484, 0.9055, 0.8963, 0.9357, 0.1257, 0.06738, 0.007721, 0.733, 0.8516, 0.982, 0.9797, 0.797, 0.8745, 0.9372, 0.9688, 0.9273, 0.9624]): _vg.add([_i], _w, 'REPLACE')
_vg = ob_animatedrabbitdoll01.vertex_groups.new(name='shin.r')
for _i, _w in zip([335, 336, 337, 338, 339, 340, 341, 342, 343, 344, 345, 346, 347, 348, 353, 354, 432, 433, 434, 435, 436, 437, 438, 439, 482, 483, 484, 485, 486, 487, 488, 489, 490, 491, 492, 493, 494, 495, 496, 497, 498, 629, 630, 631, 632, 633, 634, 635, 636], [0.4637, 0.2428, 0.2735, 0.4935, 0.4995, 0.4795, 0.9974, 0.9974, 0.9969, 0.9984, 0.9982, 0.9982, 0.9976, 0.2534, 0.3104, 0.9962, 0.9985, 0.9992, 0.9994, 0.9994, 0.9996, 0.9989, 0.9989, 0.9992, 0.9994, 0.8798, 0.9097, 0.9067, 0.9281, 0.8772, 0.8917, 0.9184, 0.9292, 0.9997, 0.9998, 0.9998, 0.9999, 0.9996, 0.9996, 0.9998, 1.0, 0.0968, 0.1021, 0.03438, 0.07648, 0.05093, 0.09387, 0.1009, 0.05944]): _vg.add([_i], _w, 'REPLACE')
_vg = ob_animatedrabbitdoll01.vertex_groups.new(name='tailUpper')
for _i, _w in zip([6, 7, 13, 36, 40, 96, 180, 181, 182, 183, 280, 281, 290, 295, 307, 308, 314, 333, 334, 349, 350, 356, 360, 422, 507, 508, 509, 510, 511, 512, 513, 514, 515, 516, 517, 637, 638, 647, 652], [0.03418, 0.1159, 0.09123, 0.03168, 1.691e-05, 0.07884, 0.4163, 0.6937, 0.914, 0.9773, 0.2081, 0.05682, 0.007644, 0.01544, 0.03418, 0.1159, 0.09123, 0.6881, 0.7108, 0.03168, 0.1113, 1.704e-05, 0.08405, 0.07884, 0.4163, 0.9694, 0.884, 0.6937, 0.9991, 0.9796, 0.914, 0.9916, 0.9975, 0.9773, 0.9996, 0.2081, 0.05682, 0.007643, 0.01544]): _vg.add([_i], _w, 'REPLACE')
_vg = ob_animatedrabbitdoll01.vertex_groups.new(name='topLips')
for _i, _w in zip([657, 658, 661, 662, 664, 666, 668, 670, 671, 673, 678, 679, 680, 681, 682, 683, 684, 685, 686, 687, 688, 690, 692, 693, 694, 696, 698, 700, 701], [0.5, 1.0, 0.5, 1.0, 1.0, 1.0, 1.0, 1.0, 0.25, 0.25, 0.5, 0.5, 0.5, 0.25, 0.5, 0.25, 0.5, 0.25, 0.375, 0.25, 0.375, 1.0, 1.0, 0.5, 0.5, 1.0, 1.0, 1.0, 0.5105]): _vg.add([_i], _w, 'REPLACE')
_vg = ob_animatedrabbitdoll01.vertex_groups.new(name='bottomLips')
for _i, _w in zip([657, 659, 660, 661, 663, 665, 667, 669, 671, 672, 673, 674, 675, 676, 677, 681, 683, 685, 686, 687, 688, 689, 691, 693, 694, 695, 697, 699, 701], [0.5, 1.0, 1.0, 0.5, 1.0, 1.0, 1.0, 1.0, 0.25, 0.5, 0.25, 0.5, 0.5, 0.5, 0.5, 0.25, 0.25, 0.25, 0.375, 0.25, 0.375, 1.0, 1.0, 0.5, 0.5, 1.0, 1.0, 1.0, 0.4895]): _vg.add([_i], _w, 'REPLACE')
_vg = ob_animatedrabbitdoll01.vertex_groups.new(name='jaw')
for _i, _w in zip([0, 184, 190, 192, 193, 194, 195, 207, 301, 518, 526, 528, 529, 530, 532, 533, 534, 552, 657, 659, 660, 661, 663, 665, 666, 667, 668, 669, 671, 672, 673, 674, 675, 676, 677, 679, 680, 681, 683, 685, 686, 687, 688, 689, 691, 693, 694, 695, 697, 699, 701], [1.0, 1.0, 1.0, 1.0, 1.0, 1.0, 1.0, 1.0, 1.0, 1.0, 1.0, 1.0, 1.0, 1.0, 1.0, 1.0, 1.0, 1.0, 0.5, 1.0, 0.5, 0.5, 0.5, 1.0, 0.125, 1.0, 0.125, 1.0, 0.55, 1.0, 0.55, 1.0, 1.0, 0.5, 0.5, 0.125, 0.125, 0.375, 0.375, 0.5, 0.5, 0.5, 0.5, 1.0, 1.0, 1.0, 1.0, 1.0, 1.0, 1.0, 1.0]): _vg.add([_i], _w, 'REPLACE')
_m = ob_animatedrabbitdoll01.modifiers.new('Armature', 'ARMATURE')
_m.object = ob_rabbitdollarmature

# ---- collection membership
col_collection_1.objects.link(ob_rabbitdollarmature)
col_collection_1.objects.link(ob_animatedrabbitdoll01)

# ---- scene / render settings (as saved in the file)
scene.frame_start = 1; scene.frame_end = 250; scene.frame_set(1)
scene.render.engine = 'BLENDER_EEVEE_NEXT'
scene.render.resolution_percentage = 50
scene.render.dither_intensity = 0.0
scene.cycles.use_denoising = False
scene.cycles.samples = 128
scene.cycles.sampling_pattern = 'TABULATED_SOBOL'
scene.cycles.use_adaptive_sampling = False
scene.cycles.use_light_tree = False
scene.cycles.blur_glossy = 0.0
scene.cycles.sample_clamp_indirect = 0.0
scene.view_settings.view_transform = 'Standard'
bpy.context.view_layer.update()

# ---- added for rendering (the .blend has no active camera and no usable light): camera, sun
cam_auto = bpy.data.cameras.new('AutoCamera')
cam_auto.lens = 50.0
cam_auto.sensor_width = 36.0
cam_auto.clip_end = 1000.0
ob_auto_camera = bpy.data.objects.new('AutoCamera', cam_auto)
scene.collection.objects.link(ob_auto_camera)
ob_auto_camera.location = (0.35166, -0.418382, 0.427357)
ob_auto_camera.rotation_euler = (1.09748, -7.21219e-08, 0.694738)
scene.camera = ob_auto_camera
light_auto_sun = bpy.data.lights.new('AutoSun', 'SUN')
light_auto_sun.energy = 3.0
light_auto_sun.angle = 0.0523599
ob_auto_sun = bpy.data.objects.new('AutoSun', light_auto_sun)
scene.collection.objects.link(ob_auto_sun)
ob_auto_sun.rotation_euler = (0.872665, 0.174533, 0.523599)
bpy.context.view_layer.update()
